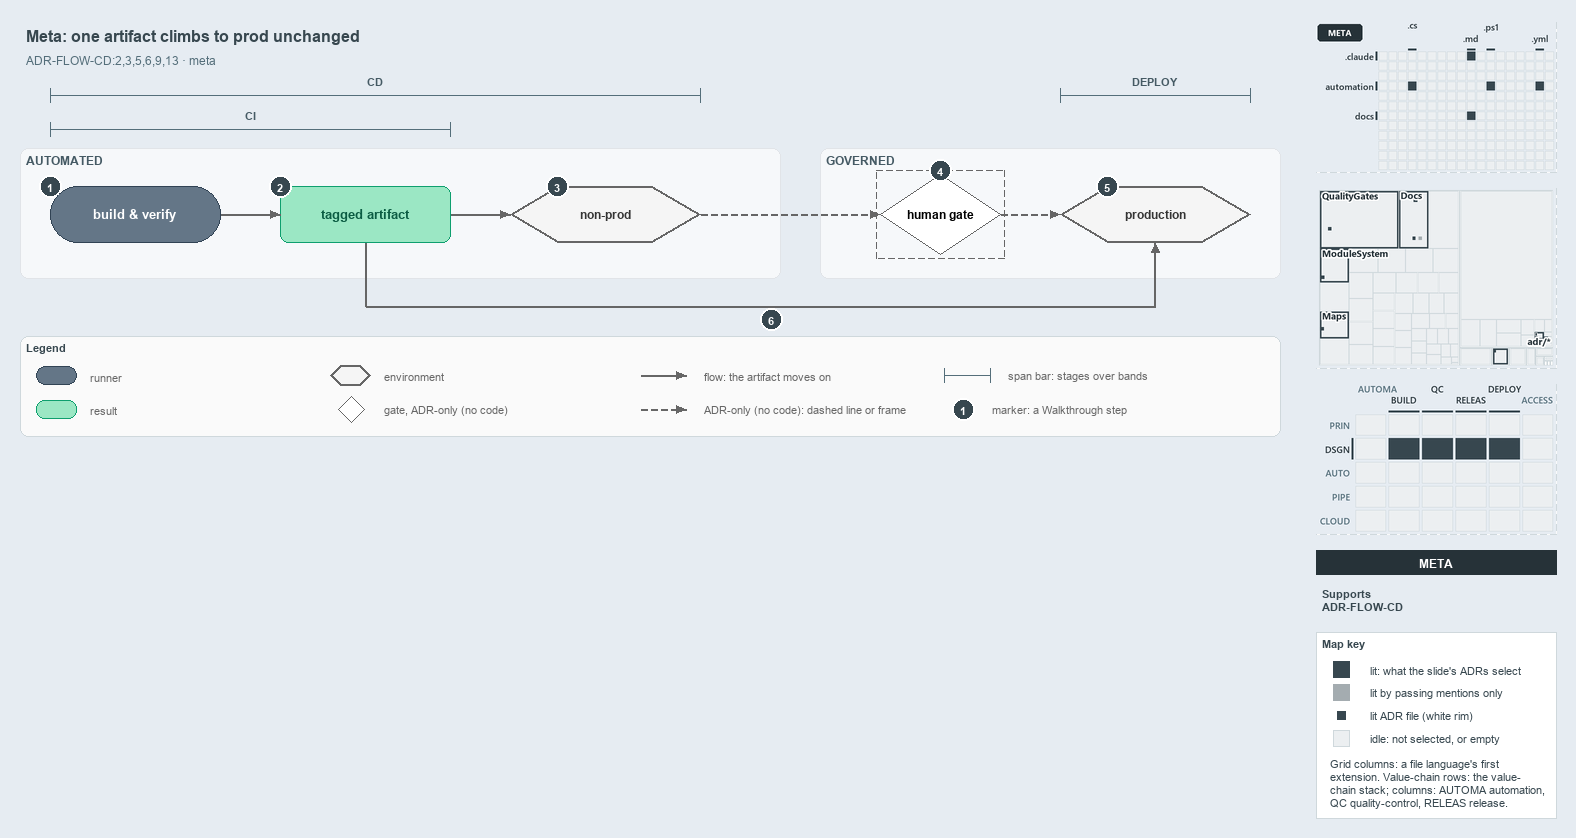

The diagram above was exported from draw.io. Its source (the exported page's mxGraphModel, read from the mxfile embedded in the PNG):
<mxGraphModel dx="1024" dy="768" grid="0" gridSize="10" guides="1" tooltips="1" connect="1" arrows="1" fold="1" page="1" pageScale="1" pageWidth="1572" pageHeight="600" background="#E6ECF2" math="0" shadow="0">
  <root>
    <mxCell id="0" />
    <mxCell id="1" parent="0" />
    <mxCell id="title" value="Meta: one artifact climbs to prod unchanged" style="text;html=1;align=left;verticalAlign=middle;fontSize=16;fontStyle=1;fontColor=#37474F;" vertex="1" parent="1">
      <mxGeometry x="20" y="14" width="1260" height="30" as="geometry" />
    </mxCell>
    <mxCell id="subtitle" value="ADR-FLOW-CD:2,3,5,6,9,13 &amp;#183; meta" style="text;html=1;align=left;verticalAlign=middle;fontSize=12;fontColor=#546E7A;" vertex="1" parent="1">
      <mxGeometry x="20" y="44" width="1240" height="20" as="geometry" />
    </mxCell>
    <mxCell id="span-cd-label" value="CD" style="text;html=1;align=center;verticalAlign=middle;fontSize=11;fontStyle=1;fontColor=#455A64;labelBackgroundColor=#F6F8FA;" vertex="1" parent="1">
      <mxGeometry x="335" y="66" width="80" height="16" as="geometry" />
    </mxCell>
    <mxCell id="span-cd" value="" style="shape=crossbar;whiteSpace=wrap;html=1;rounded=1;fillColor=none;strokeColor=#546E7A;strokeWidth=1.5;" vertex="1" parent="1">
      <mxGeometry x="50" y="82" width="650" height="14" as="geometry" />
    </mxCell>
    <mxCell id="span-deploy-label" value="DEPLOY" style="text;html=1;align=center;verticalAlign=middle;fontSize=11;fontStyle=1;fontColor=#455A64;labelBackgroundColor=#F6F8FA;" vertex="1" parent="1">
      <mxGeometry x="1115" y="66" width="80" height="16" as="geometry" />
    </mxCell>
    <mxCell id="span-deploy" value="" style="shape=crossbar;whiteSpace=wrap;html=1;rounded=1;fillColor=none;strokeColor=#546E7A;strokeWidth=1.5;" vertex="1" parent="1">
      <mxGeometry x="1060" y="82" width="190" height="14" as="geometry" />
    </mxCell>
    <mxCell id="span-ci-label" value="CI" style="text;html=1;align=center;verticalAlign=middle;fontSize=11;fontStyle=1;fontColor=#455A64;labelBackgroundColor=#F6F8FA;" vertex="1" parent="1">
      <mxGeometry x="210" y="100" width="80" height="16" as="geometry" />
    </mxCell>
    <mxCell id="span-ci" value="" style="shape=crossbar;whiteSpace=wrap;html=1;rounded=1;fillColor=none;strokeColor=#546E7A;strokeWidth=1.5;" vertex="1" parent="1">
      <mxGeometry x="50" y="116" width="400" height="14" as="geometry" />
    </mxCell>
    <mxCell id="band-automated" value="AUTOMATED" style="rounded=1;html=1;arcSize=3;fillColor=#F6F8FA;strokeColor=#E1E4E8;verticalAlign=top;align=left;spacingLeft=8;fontStyle=1;fontSize=12;fontColor=#455A64;" vertex="1" parent="1">
      <mxGeometry x="20" y="142" width="760" height="130" as="geometry" />
    </mxCell>
    <mxCell id="band-governed" value="GOVERNED" style="rounded=1;html=1;arcSize=3;fillColor=#F6F8FA;strokeColor=#E1E4E8;verticalAlign=top;align=left;spacingLeft=8;fontStyle=1;fontSize=12;fontColor=#455A64;" vertex="1" parent="1">
      <mxGeometry x="820" y="142" width="460" height="130" as="geometry" />
    </mxCell>
    <mxCell id="build-verify" value="&lt;b&gt;build &amp;amp; verify&lt;/b&gt;" style="rounded=1;arcSize=50;whiteSpace=wrap;html=1;fillColor=#647687;strokeColor=#314354;fontSize=13;fontColor=#FFFFFF;" vertex="1" parent="1">
      <mxGeometry x="50" y="180" width="170" height="56" as="geometry" />
    </mxCell>
    <mxCell id="tagged-artifact" value="&lt;b&gt;tagged artifact&lt;/b&gt;" style="rounded=1;whiteSpace=wrap;html=1;arcSize=20;fillColor=#9BE7C4;strokeColor=#0E9F6E;fontColor=#0B5C43;fontSize=13;" vertex="1" parent="1">
      <mxGeometry x="280" y="180" width="170" height="56" as="geometry" />
    </mxCell>
    <mxCell id="non-prod" value="&lt;b&gt;non-prod&lt;/b&gt;" style="shape=hexagon;perimeter=hexagonPerimeter2;whiteSpace=wrap;html=1;fillColor=#f5f5f5;strokeColor=#666666;strokeWidth=2;fontColor=#333333;fontSize=12;" vertex="1" parent="1">
      <mxGeometry x="510" y="180" width="190" height="56" as="geometry" />
    </mxCell>
    <mxCell id="human-gate" value="&lt;b&gt;human gate&lt;/b&gt;" style="rhombus;whiteSpace=wrap;html=1;fillColor=#FFFFFF;strokeColor=#666666;strokeWidth=1;dashed=1;fontSize=12;" vertex="1" parent="1">
      <mxGeometry x="880" y="168" width="120" height="80" as="geometry" />
    </mxCell>
    <mxCell id="human-gate-frame" value="" style="rounded=0;html=1;fillColor=none;strokeColor=#666666;dashed=1;" vertex="1" parent="1">
      <mxGeometry x="876" y="164" width="128" height="88" as="geometry" />
    </mxCell>
    <mxCell id="production" value="&lt;b&gt;production&lt;/b&gt;" style="shape=hexagon;perimeter=hexagonPerimeter2;whiteSpace=wrap;html=1;fillColor=#f5f5f5;strokeColor=#666666;strokeWidth=2;fontColor=#333333;fontSize=12;" vertex="1" parent="1">
      <mxGeometry x="1060" y="180" width="190" height="56" as="geometry" />
    </mxCell>
    <mxCell id="p-edge-build-artifact-a" value="" style="text;html=1;strokeColor=none;fillColor=none;" vertex="1" parent="1">
      <mxGeometry x="220" y="208" width="1" height="1" as="geometry" />
    </mxCell>
    <mxCell id="p-edge-build-artifact-b" value="" style="text;html=1;strokeColor=none;fillColor=none;" vertex="1" parent="1">
      <mxGeometry x="280" y="208" width="1" height="1" as="geometry" />
    </mxCell>
    <mxCell id="edge-build-artifact" value="" style="edgeStyle=orthogonalEdgeStyle;rounded=1;html=1;fontSize=10;endArrow=block;strokeColor=#666666;" edge="1" parent="1" source="p-edge-build-artifact-a" target="p-edge-build-artifact-b">
      <mxGeometry relative="1" as="geometry" />
    </mxCell>
    <mxCell id="p-edge-artifact-nonprod-a" value="" style="text;html=1;strokeColor=none;fillColor=none;" vertex="1" parent="1">
      <mxGeometry x="450" y="208" width="1" height="1" as="geometry" />
    </mxCell>
    <mxCell id="p-edge-artifact-nonprod-b" value="" style="text;html=1;strokeColor=none;fillColor=none;" vertex="1" parent="1">
      <mxGeometry x="510" y="208" width="1" height="1" as="geometry" />
    </mxCell>
    <mxCell id="edge-artifact-nonprod" value="" style="edgeStyle=orthogonalEdgeStyle;rounded=1;html=1;fontSize=10;endArrow=block;strokeColor=#666666;" edge="1" parent="1" source="p-edge-artifact-nonprod-a" target="p-edge-artifact-nonprod-b">
      <mxGeometry relative="1" as="geometry" />
    </mxCell>
    <mxCell id="p-edge-nonprod-gate-a" value="" style="text;html=1;strokeColor=none;fillColor=none;" vertex="1" parent="1">
      <mxGeometry x="700" y="208" width="1" height="1" as="geometry" />
    </mxCell>
    <mxCell id="p-edge-nonprod-gate-b" value="" style="text;html=1;strokeColor=none;fillColor=none;" vertex="1" parent="1">
      <mxGeometry x="880" y="208" width="1" height="1" as="geometry" />
    </mxCell>
    <mxCell id="edge-nonprod-gate" value="" style="edgeStyle=orthogonalEdgeStyle;rounded=1;html=1;fontSize=10;endArrow=block;strokeColor=#666666;dashed=1;" edge="1" parent="1" source="p-edge-nonprod-gate-a" target="p-edge-nonprod-gate-b">
      <mxGeometry relative="1" as="geometry" />
    </mxCell>
    <mxCell id="p-edge-gate-production-a" value="" style="text;html=1;strokeColor=none;fillColor=none;" vertex="1" parent="1">
      <mxGeometry x="1000" y="208" width="1" height="1" as="geometry" />
    </mxCell>
    <mxCell id="p-edge-gate-production-b" value="" style="text;html=1;strokeColor=none;fillColor=none;" vertex="1" parent="1">
      <mxGeometry x="1060" y="208" width="1" height="1" as="geometry" />
    </mxCell>
    <mxCell id="edge-gate-production" value="" style="edgeStyle=orthogonalEdgeStyle;rounded=1;html=1;fontSize=10;endArrow=block;strokeColor=#666666;dashed=1;" edge="1" parent="1" source="p-edge-gate-production-a" target="p-edge-gate-production-b">
      <mxGeometry relative="1" as="geometry" />
    </mxCell>
    <mxCell id="p-edge-artifact-production-1-a" value="" style="text;html=1;strokeColor=none;fillColor=none;" vertex="1" parent="1">
      <mxGeometry x="365" y="236" width="1" height="1" as="geometry" />
    </mxCell>
    <mxCell id="p-edge-artifact-production-1-b" value="" style="text;html=1;strokeColor=none;fillColor=none;" vertex="1" parent="1">
      <mxGeometry x="365" y="300" width="1" height="1" as="geometry" />
    </mxCell>
    <mxCell id="edge-artifact-production-1" value="" style="edgeStyle=orthogonalEdgeStyle;rounded=1;html=1;fontSize=10;endArrow=none;strokeColor=#666666;" edge="1" parent="1" source="p-edge-artifact-production-1-a" target="p-edge-artifact-production-1-b">
      <mxGeometry relative="1" as="geometry" />
    </mxCell>
    <mxCell id="p-edge-artifact-production-2-a" value="" style="text;html=1;strokeColor=none;fillColor=none;" vertex="1" parent="1">
      <mxGeometry x="365" y="300" width="1" height="1" as="geometry" />
    </mxCell>
    <mxCell id="p-edge-artifact-production-2-b" value="" style="text;html=1;strokeColor=none;fillColor=none;" vertex="1" parent="1">
      <mxGeometry x="1155" y="300" width="1" height="1" as="geometry" />
    </mxCell>
    <mxCell id="edge-artifact-production-2" value="" style="edgeStyle=orthogonalEdgeStyle;rounded=1;html=1;fontSize=10;endArrow=none;strokeColor=#666666;" edge="1" parent="1" source="p-edge-artifact-production-2-a" target="p-edge-artifact-production-2-b">
      <mxGeometry relative="1" as="geometry" />
    </mxCell>
    <mxCell id="p-edge-artifact-production-a" value="" style="text;html=1;strokeColor=none;fillColor=none;" vertex="1" parent="1">
      <mxGeometry x="1155" y="300" width="1" height="1" as="geometry" />
    </mxCell>
    <mxCell id="p-edge-artifact-production-b" value="" style="text;html=1;strokeColor=none;fillColor=none;" vertex="1" parent="1">
      <mxGeometry x="1155" y="236" width="1" height="1" as="geometry" />
    </mxCell>
    <mxCell id="edge-artifact-production" value="" style="edgeStyle=orthogonalEdgeStyle;rounded=1;html=1;fontSize=10;endArrow=block;strokeColor=#666666;" edge="1" parent="1" source="p-edge-artifact-production-a" target="p-edge-artifact-production-b">
      <mxGeometry relative="1" as="geometry" />
    </mxCell>
    <mxCell id="mark-1" value="1" style="ellipse;html=1;fillColor=#37474F;strokeColor=#FFFFFF;strokeWidth=2;fontColor=#FFFFFF;fontStyle=1;fontSize=11;" vertex="1" parent="1">
      <mxGeometry x="39" y="169" width="22" height="22" as="geometry" />
    </mxCell>
    <mxCell id="mark-2" value="2" style="ellipse;html=1;fillColor=#37474F;strokeColor=#FFFFFF;strokeWidth=2;fontColor=#FFFFFF;fontStyle=1;fontSize=11;" vertex="1" parent="1">
      <mxGeometry x="269" y="169" width="22" height="22" as="geometry" />
    </mxCell>
    <mxCell id="mark-3" value="3" style="ellipse;html=1;fillColor=#37474F;strokeColor=#FFFFFF;strokeWidth=2;fontColor=#FFFFFF;fontStyle=1;fontSize=11;" vertex="1" parent="1">
      <mxGeometry x="546" y="169" width="22" height="22" as="geometry" />
    </mxCell>
    <mxCell id="mark-4" value="4" style="ellipse;html=1;fillColor=#37474F;strokeColor=#FFFFFF;strokeWidth=2;fontColor=#FFFFFF;fontStyle=1;fontSize=11;" vertex="1" parent="1">
      <mxGeometry x="929" y="153" width="22" height="22" as="geometry" />
    </mxCell>
    <mxCell id="mark-5" value="5" style="ellipse;html=1;fillColor=#37474F;strokeColor=#FFFFFF;strokeWidth=2;fontColor=#FFFFFF;fontStyle=1;fontSize=11;" vertex="1" parent="1">
      <mxGeometry x="1096" y="169" width="22" height="22" as="geometry" />
    </mxCell>
    <mxCell id="mark-6" value="6" style="ellipse;html=1;fillColor=#37474F;strokeColor=#FFFFFF;strokeWidth=2;fontColor=#FFFFFF;fontStyle=1;fontSize=11;" vertex="1" parent="1">
      <mxGeometry x="760" y="302" width="22" height="22" as="geometry" />
    </mxCell>
    <mxCell id="legend" value="&lt;b&gt;Legend&lt;/b&gt;" style="rounded=1;whiteSpace=wrap;html=1;arcSize=6;fillColor=#FAFAFA;strokeColor=#CFD8DC;align=left;verticalAlign=top;spacing=8;fontSize=11;fontColor=#37474F;" vertex="1" parent="1">
      <mxGeometry x="20" y="330" width="1260" height="100" as="geometry" />
    </mxCell>
    <mxCell id="legend-0" value="" style="rounded=1;arcSize=50;whiteSpace=wrap;html=1;fillColor=#647687;strokeColor=#314354;fontColor=#FFFFFF;" vertex="1" parent="1">
      <mxGeometry x="36" y="360" width="40" height="18" as="geometry" />
    </mxCell>
    <mxCell id="legend-0-text" value="runner" style="text;html=1;align=left;verticalAlign=middle;fontSize=11;fontColor=#666666;" vertex="1" parent="1">
      <mxGeometry x="84" y="359" width="270" height="20" as="geometry" />
    </mxCell>
    <mxCell id="legend-1" value="" style="rounded=1;whiteSpace=wrap;html=1;arcSize=20;fillColor=#9BE7C4;strokeColor=#0E9F6E;" vertex="1" parent="1">
      <mxGeometry x="36" y="394" width="40" height="18" as="geometry" />
    </mxCell>
    <mxCell id="legend-1-text" value="result" style="text;html=1;align=left;verticalAlign=middle;fontSize=11;fontColor=#666666;" vertex="1" parent="1">
      <mxGeometry x="84" y="393" width="270" height="20" as="geometry" />
    </mxCell>
    <mxCell id="legend-2" value="" style="shape=hexagon;perimeter=hexagonPerimeter2;whiteSpace=wrap;html=1;fillColor=#f5f5f5;strokeColor=#666666;strokeWidth=2;" vertex="1" parent="1">
      <mxGeometry x="330" y="359" width="40" height="20" as="geometry" />
    </mxCell>
    <mxCell id="legend-2-text" value="environment" style="text;html=1;align=left;verticalAlign=middle;fontSize=11;fontColor=#666666;" vertex="1" parent="1">
      <mxGeometry x="378" y="359" width="270" height="20" as="geometry" />
    </mxCell>
    <mxCell id="legend-3" value="" style="rhombus;whiteSpace=wrap;html=1;fillColor=#FFFFFF;strokeColor=#666666;strokeWidth=1;dashed=1;" vertex="1" parent="1">
      <mxGeometry x="338" y="390" width="26" height="26" as="geometry" />
    </mxCell>
    <mxCell id="legend-3-text" value="gate, ADR-only (no code)" style="text;html=1;align=left;verticalAlign=middle;fontSize=11;fontColor=#666666;" vertex="1" parent="1">
      <mxGeometry x="378" y="393" width="270" height="20" as="geometry" />
    </mxCell>
    <mxCell id="p-legend-4-a" value="" style="text;html=1;strokeColor=none;fillColor=none;" vertex="1" parent="1">
      <mxGeometry x="640" y="369" width="1" height="1" as="geometry" />
    </mxCell>
    <mxCell id="p-legend-4-b" value="" style="text;html=1;strokeColor=none;fillColor=none;" vertex="1" parent="1">
      <mxGeometry x="686" y="369" width="1" height="1" as="geometry" />
    </mxCell>
    <mxCell id="legend-4" value="" style="edgeStyle=orthogonalEdgeStyle;rounded=1;html=1;fontSize=10;endArrow=block;strokeColor=#666666;" edge="1" parent="1" source="p-legend-4-a" target="p-legend-4-b">
      <mxGeometry relative="1" as="geometry" />
    </mxCell>
    <mxCell id="legend-4-text" value="flow: the artifact moves on" style="text;html=1;align=left;verticalAlign=middle;fontSize=11;fontColor=#666666;" vertex="1" parent="1">
      <mxGeometry x="698" y="359" width="270" height="20" as="geometry" />
    </mxCell>
    <mxCell id="p-legend-5-a" value="" style="text;html=1;strokeColor=none;fillColor=none;" vertex="1" parent="1">
      <mxGeometry x="640" y="403" width="1" height="1" as="geometry" />
    </mxCell>
    <mxCell id="p-legend-5-b" value="" style="text;html=1;strokeColor=none;fillColor=none;" vertex="1" parent="1">
      <mxGeometry x="686" y="403" width="1" height="1" as="geometry" />
    </mxCell>
    <mxCell id="legend-5" value="" style="edgeStyle=orthogonalEdgeStyle;rounded=1;html=1;fontSize=10;endArrow=block;strokeColor=#666666;dashed=1;" edge="1" parent="1" source="p-legend-5-a" target="p-legend-5-b">
      <mxGeometry relative="1" as="geometry" />
    </mxCell>
    <mxCell id="legend-5-text" value="ADR-only (no code): dashed line or frame" style="text;html=1;align=left;verticalAlign=middle;fontSize=11;fontColor=#666666;" vertex="1" parent="1">
      <mxGeometry x="698" y="393" width="270" height="20" as="geometry" />
    </mxCell>
    <mxCell id="legend-6" value="" style="shape=crossbar;whiteSpace=wrap;html=1;rounded=1;fillColor=none;strokeColor=#546E7A;strokeWidth=1.5;" vertex="1" parent="1">
      <mxGeometry x="944" y="362" width="46" height="14" as="geometry" />
    </mxCell>
    <mxCell id="legend-6-text" value="span bar: stages over bands" style="text;html=1;align=left;verticalAlign=middle;fontSize=11;fontColor=#666666;" vertex="1" parent="1">
      <mxGeometry x="1002" y="359" width="320" height="20" as="geometry" />
    </mxCell>
    <mxCell id="legend-7" value="1" style="ellipse;html=1;fillColor=#37474F;strokeColor=#FFFFFF;strokeWidth=2;fontColor=#FFFFFF;fontStyle=1;fontSize=11;" vertex="1" parent="1">
      <mxGeometry x="952" y="392" width="22" height="22" as="geometry" />
    </mxCell>
    <mxCell id="legend-7-text" value="marker: a Walkthrough step" style="text;html=1;align=left;verticalAlign=middle;fontSize=11;fontColor=#666666;" vertex="1" parent="1">
      <mxGeometry x="986" y="393" width="320" height="20" as="geometry" />
    </mxCell>
    <mxCell id="minimap-grid" value="" style="shape=image;html=1;imageAspect=0;aspect=fixed;verticalLabelPosition=bottom;strokeColor=#CFD8DC;dashed=1;fillColor=#FAFAFA;image=data:image/png,(base64 omitted: 9580 chars);" vertex="1" parent="1">
      <mxGeometry x="1316" y="16" width="240" height="150" as="geometry" />
    </mxCell>
    <mxCell id="minimap-tree" value="" style="shape=image;html=1;imageAspect=0;aspect=fixed;verticalLabelPosition=bottom;strokeColor=#CFD8DC;dashed=1;fillColor=#FAFAFA;image=data:image/png,(base64 omitted: 18248 chars);" vertex="1" parent="1">
      <mxGeometry x="1316" y="182" width="240" height="180" as="geometry" />
    </mxCell>
    <mxCell id="minimap-chain" value="" style="shape=image;html=1;imageAspect=0;aspect=fixed;verticalLabelPosition=bottom;strokeColor=#CFD8DC;dashed=1;fillColor=#FAFAFA;image=data:image/png,(base64 omitted: 14976 chars);" vertex="1" parent="1">
      <mxGeometry x="1316" y="378" width="240" height="150" as="geometry" />
    </mxCell>
    <mxCell id="lens-badge" value="META" style="rounded=0;whiteSpace=wrap;html=1;align=center;verticalAlign=middle;fontSize=12;fontStyle=1;fontColor=#FFFFFF;fillColor=#263238;strokeColor=none;" vertex="1" parent="1">
      <mxGeometry x="1316" y="544" width="240" height="24" as="geometry" />
    </mxCell>
    <mxCell id="supports" value="&lt;b&gt;Supports&lt;/b&gt;&lt;br&gt;ADR-FLOW-CD" style="text;html=1;whiteSpace=wrap;align=left;verticalAlign=top;fontSize=11;fontColor=#37474F;" vertex="1" parent="1">
      <mxGeometry x="1316" y="576" width="240" height="38" as="geometry" />
    </mxCell>
    <mxCell id="mapkey" value="&lt;b&gt;Map key&lt;/b&gt;" style="rounded=0;whiteSpace=wrap;html=1;align=left;verticalAlign=top;fontSize=11;fontColor=#37474F;fillColor=#FFFFFF;strokeColor=#CFD8DC;spacingLeft=8;spacingTop=2;" vertex="1" parent="1">
      <mxGeometry x="1316" y="626" width="240" height="186" as="geometry" />
    </mxCell>
    <mxCell id="mapkey-lit" value="" style="rounded=0;html=1;fillColor=#37474F;strokeColor=#37474F;" vertex="1" parent="1">
      <mxGeometry x="1333.0" y="655.0" width="16" height="16" as="geometry" />
    </mxCell>
    <mxCell id="mapkey-lit-text" value="lit: what the slide's ADRs select" style="text;html=1;align=left;verticalAlign=middle;fontSize=11;fontColor=#37474F;" vertex="1" parent="1">
      <mxGeometry x="1364" y="653" width="184" height="20" as="geometry" />
    </mxCell>
    <mxCell id="mapkey-touched" value="" style="rounded=0;html=1;fillColor=#A4ACB0;strokeColor=#A4ACB0;" vertex="1" parent="1">
      <mxGeometry x="1333.0" y="678.0" width="16" height="16" as="geometry" />
    </mxCell>
    <mxCell id="mapkey-touched-text" value="lit by passing mentions only" style="text;html=1;align=left;verticalAlign=middle;fontSize=11;fontColor=#37474F;" vertex="1" parent="1">
      <mxGeometry x="1364" y="676" width="184" height="20" as="geometry" />
    </mxCell>
    <mxCell id="mapkey-adr" value="" style="rounded=0;html=1;fillColor=#37474F;strokeColor=#FFFFFF;strokeWidth=2;" vertex="1" parent="1">
      <mxGeometry x="1335.0" y="703.0" width="12" height="12" as="geometry" />
    </mxCell>
    <mxCell id="mapkey-adr-text" value="lit ADR file (white rim)" style="text;html=1;align=left;verticalAlign=middle;fontSize=11;fontColor=#37474F;" vertex="1" parent="1">
      <mxGeometry x="1364" y="699" width="184" height="20" as="geometry" />
    </mxCell>
    <mxCell id="mapkey-idle" value="" style="rounded=0;html=1;fillColor=#ECEFF1;strokeColor=#CFD8DC;" vertex="1" parent="1">
      <mxGeometry x="1333.0" y="724.0" width="16" height="16" as="geometry" />
    </mxCell>
    <mxCell id="mapkey-idle-text" value="idle: not selected, or empty" style="text;html=1;align=left;verticalAlign=middle;fontSize=11;fontColor=#37474F;" vertex="1" parent="1">
      <mxGeometry x="1364" y="722" width="184" height="20" as="geometry" />
    </mxCell>
    <mxCell id="mapkey-codes" value="Grid columns: a file language's first&lt;br&gt;extension. Value-chain rows: the value-&lt;br&gt;chain stack; columns: AUTOMA automation,&lt;br&gt;QC quality-control, RELEAS release." style="text;html=1;align=left;verticalAlign=top;whiteSpace=wrap;fontSize=11;fontColor=#37474F;" vertex="1" parent="1">
      <mxGeometry x="1324" y="746" width="224" height="60" as="geometry" />
    </mxCell>
  </root>
</mxGraphModel>